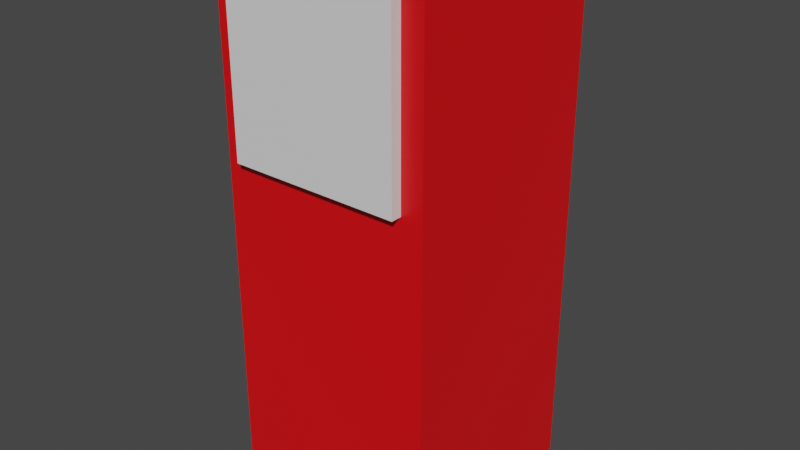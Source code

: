 # Source: player.blend  (saved by Blender 2.91.10; exported with 4.5.12 LTS)
import bpy
from mathutils import Matrix  # noqa: F401  (used for matrix-valued properties, if any)

bpy.ops.wm.read_factory_settings(use_empty=True)
scene = bpy.context.scene
scene.name = 'Scene'

# ---- collections
col_collection = bpy.data.collections.new('Collection'); scene.collection.children.link(col_collection)

# ---- materials (node trees are filled in below, after node groups)
mat_material = bpy.data.materials.new('Material')
mat_material.alpha_threshold = 0.0
mat_material.use_transparent_shadow = False
mat_material.line_color = (0.0, 0.0, 0.0, 1.0)
mat_material_001 = bpy.data.materials.new('Material.001')
mat_material_001.use_transparent_shadow = False

# ---- material node trees
mat_material.use_nodes = True; mat_material.node_tree.nodes.clear()
_N = mat_material.node_tree.nodes; _L = mat_material.node_tree.links
n0 = _N.new('ShaderNodeOutputMaterial'); n0.name = 'Material Output'; n0.location = (300, 300)
n1 = _N.new('ShaderNodeBsdfPrincipled'); n1.name = 'Principled BSDF'; n1.location = (10, 300)
n1.distribution = 'GGX'
n1.subsurface_method = 'BURLEY'
n1.inputs[0].default_value = (0.8, 0.002748, 0.005996, 1.0)
n1.inputs[2].default_value = 0.4
n1.inputs[3].default_value = 1.45
n1.inputs[27].default_value = (0.0, 0.0, 0.0, 1.0)
n1.inputs[28].default_value = 1.0
_L.new(n1.outputs[0], n0.inputs[0])
n0.is_active_output = True
mat_material_001.use_nodes = True; mat_material_001.node_tree.nodes.clear()
_N = mat_material_001.node_tree.nodes; _L = mat_material_001.node_tree.links
n0 = _N.new('ShaderNodeBsdfPrincipled'); n0.name = 'Principled BSDF'; n0.location = (10, 300)
n0.distribution = 'GGX'
n0.subsurface_method = 'BURLEY'
n0.inputs[3].default_value = 1.45
n0.inputs[27].default_value = (0.0, 0.0, 0.0, 1.0)
n0.inputs[28].default_value = 1.0
n1 = _N.new('ShaderNodeOutputMaterial'); n1.name = 'Material Output'; n1.location = (300, 300)
_L.new(n0.outputs[0], n1.inputs[0])
n1.is_active_output = True

# ---- world
world_world = bpy.data.worlds.new('World'); scene.world = world_world
world_world.use_nodes = True; world_world.node_tree.nodes.clear()
_N = world_world.node_tree.nodes; _L = world_world.node_tree.links
n0 = _N.new('ShaderNodeOutputWorld'); n0.name = 'World Output'; n0.location = (300, 300)
n1 = _N.new('ShaderNodeBackground'); n1.name = 'Background'; n1.location = (10, 300)
n1.inputs[0].default_value = (0.05088, 0.05088, 0.05088, 1.0)
_L.new(n1.outputs[0], n0.inputs[0])
n0.is_active_output = True
world_world.color = (0.05088, 0.05088, 0.05088)
world_world.use_sun_shadow = False
world_world.sun_shadow_jitter_overblur = 0.0

# ---- meshes
me_cube = bpy.data.meshes.new('Cube')
me_cube.from_pydata([(1.0, 1.0, 5.0), (1.0, 1.0, 0.0), (1.0, -1.0, 5.0), (1.0, -1.0, 0.0), (-1.0, 1.0, 5.0), (-1.0, 1.0, 0.0), (-1.0, -1.0, 5.0), (-1.0, -1.0, 0.0), (-0.8, -1.1, 3.2), (-0.8, -1.1, 4.8), (-0.8, -1.0, 3.2), (-0.8, -1.0, 4.8), (0.8, -1.1, 3.2), (0.8, -1.1, 4.8), (0.8, -1.0, 3.2), (0.8, -1.0, 4.8)], [], [(0, 4, 6, 2), (3, 2, 6, 7), (7, 6, 4, 5), (5, 1, 3, 7), (1, 0, 2, 3), (5, 4, 0, 1), (8, 9, 11, 10), (10, 11, 15, 14), (14, 15, 13, 12), (12, 13, 9, 8), (10, 14, 12, 8), (15, 11, 9, 13)])
me_cube.polygons.foreach_set('material_index', [0, 0, 0, 0, 0, 0, 1, 1, 1, 1, 1, 1])
_uv = me_cube.uv_layers.new(name='UVMap')
_uv.uv.foreach_set('vector', [0.625, 0.5, 0.875, 0.5, 0.875, 0.75, 0.625, 0.75, 0.375, 0.75, 0.625, 0.75, 0.625, 1.0, 0.375, 1.0, 0.375, 0.0, 0.625, 0.0, 0.625, 0.25, 0.375, 0.25, 0.125, 0.5, 0.375, 0.5, 0.375, 0.75, 0.125, 0.75, 0.375, 0.5, 0.625, 0.5, 0.625, 0.75, 0.375, 0.75, 0.375, 0.25, 0.625, 0.25, 0.625, 0.5, 0.375, 0.5, 0.375, 0.0, 0.625, 0.0, 0.625, 0.25, 0.375, 0.25, 0.375, 0.25, 0.625, 0.25, 0.625, 0.5, 0.375, 0.5, 0.375, 0.5, 0.625, 0.5, 0.625, 0.75, 0.375, 0.75, 0.375, 0.75, 0.625, 0.75, 0.625, 1.0, 0.375, 1.0, 0.125, 0.5, 0.375, 0.5, 0.375, 0.75, 0.125, 0.75, 0.625, 0.5, 0.875, 0.5, 0.875, 0.75, 0.625, 0.75])
me_cube.materials.append(mat_material)
me_cube.materials.append(mat_material_001)
me_cube.use_remesh_preserve_volume = False
me_cube.use_remesh_preserve_attributes = False
me_cube.use_mirror_vertex_groups = False
me_cube.update()

# ---- objects
ob_cube = bpy.data.objects.new('Cube', me_cube)

# ---- transforms, parenting, visibility, modifiers, constraints
ob_cube.location = (0.0, 0.0, 0.0)
ob_cube.lock_rotations_4d = False
ob_cube.empty_display_type = 'ARROWS'
ob_cube.lineart.crease_threshold = 0.0

# ---- collection membership
col_collection.objects.link(ob_cube)

# ---- scene / render settings (as saved in the file)
scene.frame_start = 1; scene.frame_end = 250; scene.frame_set(1)
scene.render.engine = 'BLENDER_EEVEE_NEXT'
scene.cycles.use_denoising = False
scene.cycles.samples = 128
scene.cycles.sampling_pattern = 'TABULATED_SOBOL'
scene.cycles.use_adaptive_sampling = False
scene.cycles.use_light_tree = False
scene.view_settings.view_transform = 'Filmic'
bpy.context.view_layer.update()

# ---- added for rendering (the .blend has no active camera and no usable light): camera, sun
cam_auto = bpy.data.cameras.new('AutoCamera')
cam_auto.lens = 50.0
cam_auto.sensor_width = 36.0
cam_auto.clip_end = 1000.0
ob_auto_camera = bpy.data.objects.new('AutoCamera', cam_auto)
scene.collection.objects.link(ob_auto_camera)
ob_auto_camera.location = (5.34793, -6.46751, 6.77834)
ob_auto_camera.rotation_euler = (1.09748, -7.21219e-08, 0.694738)
scene.camera = ob_auto_camera
light_auto_sun = bpy.data.lights.new('AutoSun', 'SUN')
light_auto_sun.energy = 3.0
light_auto_sun.angle = 0.0523599
ob_auto_sun = bpy.data.objects.new('AutoSun', light_auto_sun)
scene.collection.objects.link(ob_auto_sun)
ob_auto_sun.rotation_euler = (0.872665, 0.174533, 0.523599)
bpy.context.view_layer.update()
